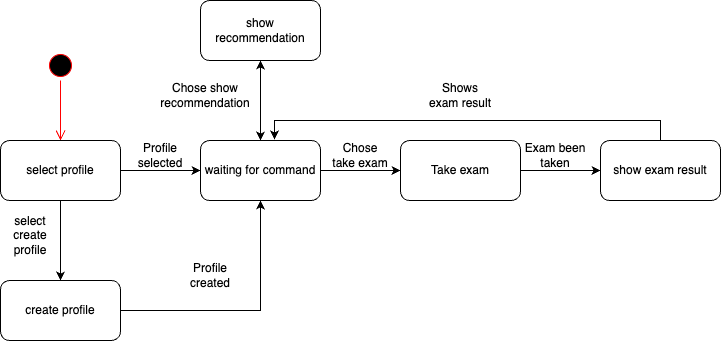

The diagram above was exported from draw.io. Its source (the exported page's mxGraphModel, read from the mxfile embedded in the PNG):
<mxGraphModel dx="3354" dy="1874" grid="1" gridSize="10" guides="1" tooltips="1" connect="1" arrows="1" fold="1" page="1" pageScale="1" pageWidth="3000" pageHeight="1500" math="0" shadow="0">
  <root>
    <mxCell id="0" />
    <mxCell id="1" parent="0" />
    <mxCell id="r1NZgm7BLDwRoNBCv5ko-1" value="" style="ellipse;html=1;shape=startState;fillColor=#000000;strokeColor=#ff0000;" parent="1" vertex="1">
      <mxGeometry x="375" y="390" width="30" height="30" as="geometry" />
    </mxCell>
    <mxCell id="r1NZgm7BLDwRoNBCv5ko-2" value="" style="edgeStyle=orthogonalEdgeStyle;html=1;verticalAlign=bottom;endArrow=open;endSize=8;strokeColor=#ff0000;rounded=0;" parent="1" source="r1NZgm7BLDwRoNBCv5ko-1" edge="1">
      <mxGeometry relative="1" as="geometry">
        <mxPoint x="390" y="480" as="targetPoint" />
      </mxGeometry>
    </mxCell>
    <mxCell id="r1NZgm7BLDwRoNBCv5ko-5" value="" style="edgeStyle=orthogonalEdgeStyle;rounded=0;orthogonalLoop=1;jettySize=auto;html=1;" parent="1" source="r1NZgm7BLDwRoNBCv5ko-3" target="r1NZgm7BLDwRoNBCv5ko-4" edge="1">
      <mxGeometry relative="1" as="geometry" />
    </mxCell>
    <mxCell id="r1NZgm7BLDwRoNBCv5ko-7" value="" style="edgeStyle=orthogonalEdgeStyle;rounded=0;orthogonalLoop=1;jettySize=auto;html=1;" parent="1" source="r1NZgm7BLDwRoNBCv5ko-3" target="r1NZgm7BLDwRoNBCv5ko-6" edge="1">
      <mxGeometry relative="1" as="geometry" />
    </mxCell>
    <mxCell id="r1NZgm7BLDwRoNBCv5ko-3" value="select profile" style="rounded=1;whiteSpace=wrap;html=1;" parent="1" vertex="1">
      <mxGeometry x="330" y="480" width="120" height="60" as="geometry" />
    </mxCell>
    <mxCell id="r1NZgm7BLDwRoNBCv5ko-8" style="edgeStyle=orthogonalEdgeStyle;rounded=0;orthogonalLoop=1;jettySize=auto;html=1;entryX=0.5;entryY=1;entryDx=0;entryDy=0;" parent="1" source="r1NZgm7BLDwRoNBCv5ko-4" target="r1NZgm7BLDwRoNBCv5ko-6" edge="1">
      <mxGeometry relative="1" as="geometry" />
    </mxCell>
    <mxCell id="r1NZgm7BLDwRoNBCv5ko-4" value="create profile" style="whiteSpace=wrap;html=1;rounded=1;" parent="1" vertex="1">
      <mxGeometry x="330" y="620" width="120" height="60" as="geometry" />
    </mxCell>
    <mxCell id="r1NZgm7BLDwRoNBCv5ko-10" value="" style="edgeStyle=orthogonalEdgeStyle;rounded=0;orthogonalLoop=1;jettySize=auto;html=1;" parent="1" source="r1NZgm7BLDwRoNBCv5ko-6" target="r1NZgm7BLDwRoNBCv5ko-9" edge="1">
      <mxGeometry relative="1" as="geometry" />
    </mxCell>
    <mxCell id="r1NZgm7BLDwRoNBCv5ko-6" value="waiting for command" style="whiteSpace=wrap;html=1;rounded=1;" parent="1" vertex="1">
      <mxGeometry x="530" y="480" width="120" height="60" as="geometry" />
    </mxCell>
    <mxCell id="r1NZgm7BLDwRoNBCv5ko-12" value="" style="edgeStyle=orthogonalEdgeStyle;rounded=0;orthogonalLoop=1;jettySize=auto;html=1;" parent="1" source="r1NZgm7BLDwRoNBCv5ko-9" target="r1NZgm7BLDwRoNBCv5ko-11" edge="1">
      <mxGeometry relative="1" as="geometry" />
    </mxCell>
    <mxCell id="r1NZgm7BLDwRoNBCv5ko-9" value="Take exam" style="whiteSpace=wrap;html=1;rounded=1;" parent="1" vertex="1">
      <mxGeometry x="730" y="480" width="120" height="60" as="geometry" />
    </mxCell>
    <mxCell id="r1NZgm7BLDwRoNBCv5ko-11" value="show exam result" style="whiteSpace=wrap;html=1;rounded=1;" parent="1" vertex="1">
      <mxGeometry x="930" y="480" width="120" height="60" as="geometry" />
    </mxCell>
    <mxCell id="r1NZgm7BLDwRoNBCv5ko-13" value="show recommendation" style="whiteSpace=wrap;html=1;rounded=1;" parent="1" vertex="1">
      <mxGeometry x="530" y="340" width="120" height="60" as="geometry" />
    </mxCell>
    <mxCell id="r1NZgm7BLDwRoNBCv5ko-15" value="" style="endArrow=classic;startArrow=classic;html=1;rounded=0;entryX=0.5;entryY=1;entryDx=0;entryDy=0;exitX=0.5;exitY=0;exitDx=0;exitDy=0;" parent="1" source="r1NZgm7BLDwRoNBCv5ko-6" target="r1NZgm7BLDwRoNBCv5ko-13" edge="1">
      <mxGeometry width="50" height="50" relative="1" as="geometry">
        <mxPoint x="1270" y="750" as="sourcePoint" />
        <mxPoint x="1320" y="700" as="targetPoint" />
      </mxGeometry>
    </mxCell>
    <mxCell id="r1NZgm7BLDwRoNBCv5ko-16" style="edgeStyle=orthogonalEdgeStyle;rounded=0;orthogonalLoop=1;jettySize=auto;html=1;entryX=0.617;entryY=-0.017;entryDx=0;entryDy=0;entryPerimeter=0;" parent="1" source="r1NZgm7BLDwRoNBCv5ko-11" target="r1NZgm7BLDwRoNBCv5ko-6" edge="1">
      <mxGeometry relative="1" as="geometry">
        <Array as="points">
          <mxPoint x="990" y="460" />
          <mxPoint x="604" y="460" />
        </Array>
      </mxGeometry>
    </mxCell>
    <mxCell id="mWBd32QgaHycZmkqM2tm-1" value="Profile selected" style="text;html=1;align=center;verticalAlign=middle;whiteSpace=wrap;rounded=0;" vertex="1" parent="1">
      <mxGeometry x="460" y="480" width="60" height="30" as="geometry" />
    </mxCell>
    <mxCell id="mWBd32QgaHycZmkqM2tm-3" value="select create profile" style="text;html=1;align=center;verticalAlign=middle;whiteSpace=wrap;rounded=0;" vertex="1" parent="1">
      <mxGeometry x="330" y="560" width="60" height="30" as="geometry" />
    </mxCell>
    <mxCell id="mWBd32QgaHycZmkqM2tm-4" value="Profile created" style="text;html=1;align=center;verticalAlign=middle;whiteSpace=wrap;rounded=0;" vertex="1" parent="1">
      <mxGeometry x="510" y="600" width="60" height="30" as="geometry" />
    </mxCell>
    <mxCell id="mWBd32QgaHycZmkqM2tm-5" value="Chose take exam" style="text;html=1;align=center;verticalAlign=middle;whiteSpace=wrap;rounded=0;" vertex="1" parent="1">
      <mxGeometry x="660" y="480" width="60" height="30" as="geometry" />
    </mxCell>
    <mxCell id="mWBd32QgaHycZmkqM2tm-6" value="Exam been taken" style="text;html=1;align=center;verticalAlign=middle;whiteSpace=wrap;rounded=0;" vertex="1" parent="1">
      <mxGeometry x="850" y="480" width="70" height="30" as="geometry" />
    </mxCell>
    <mxCell id="mWBd32QgaHycZmkqM2tm-7" value="Chose show recommendation" style="text;html=1;align=center;verticalAlign=middle;whiteSpace=wrap;rounded=0;" vertex="1" parent="1">
      <mxGeometry x="500" y="420" width="70" height="30" as="geometry" />
    </mxCell>
    <mxCell id="mWBd32QgaHycZmkqM2tm-8" value="Shows exam result" style="text;html=1;align=center;verticalAlign=middle;whiteSpace=wrap;rounded=0;" vertex="1" parent="1">
      <mxGeometry x="755" y="420" width="70" height="30" as="geometry" />
    </mxCell>
  </root>
</mxGraphModel>